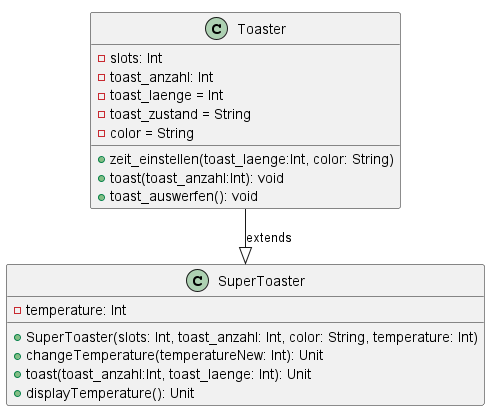

The diagram above was rendered by PlantUML. Its source (embedded in the PNG):
@startuml
!pragma layout smetana
class Toaster {
  - slots: Int
  - toast_anzahl: Int
  - toast_laenge = Int
  - toast_zustand = String
  - color = String
  + zeit_einstellen(toast_laenge:Int, color: String)
  + toast(toast_anzahl:Int): void
  + toast_auswerfen(): void
}

class SuperToaster {
  - temperature: Int
  + SuperToaster(slots: Int, toast_anzahl: Int, color: String, temperature: Int)
  + changeTemperature(temperatureNew: Int): Unit
  + toast(toast_anzahl:Int, toast_laenge: Int): Unit
  + displayTemperature(): Unit
}

Toaster --|> SuperToaster : extends
@enduml